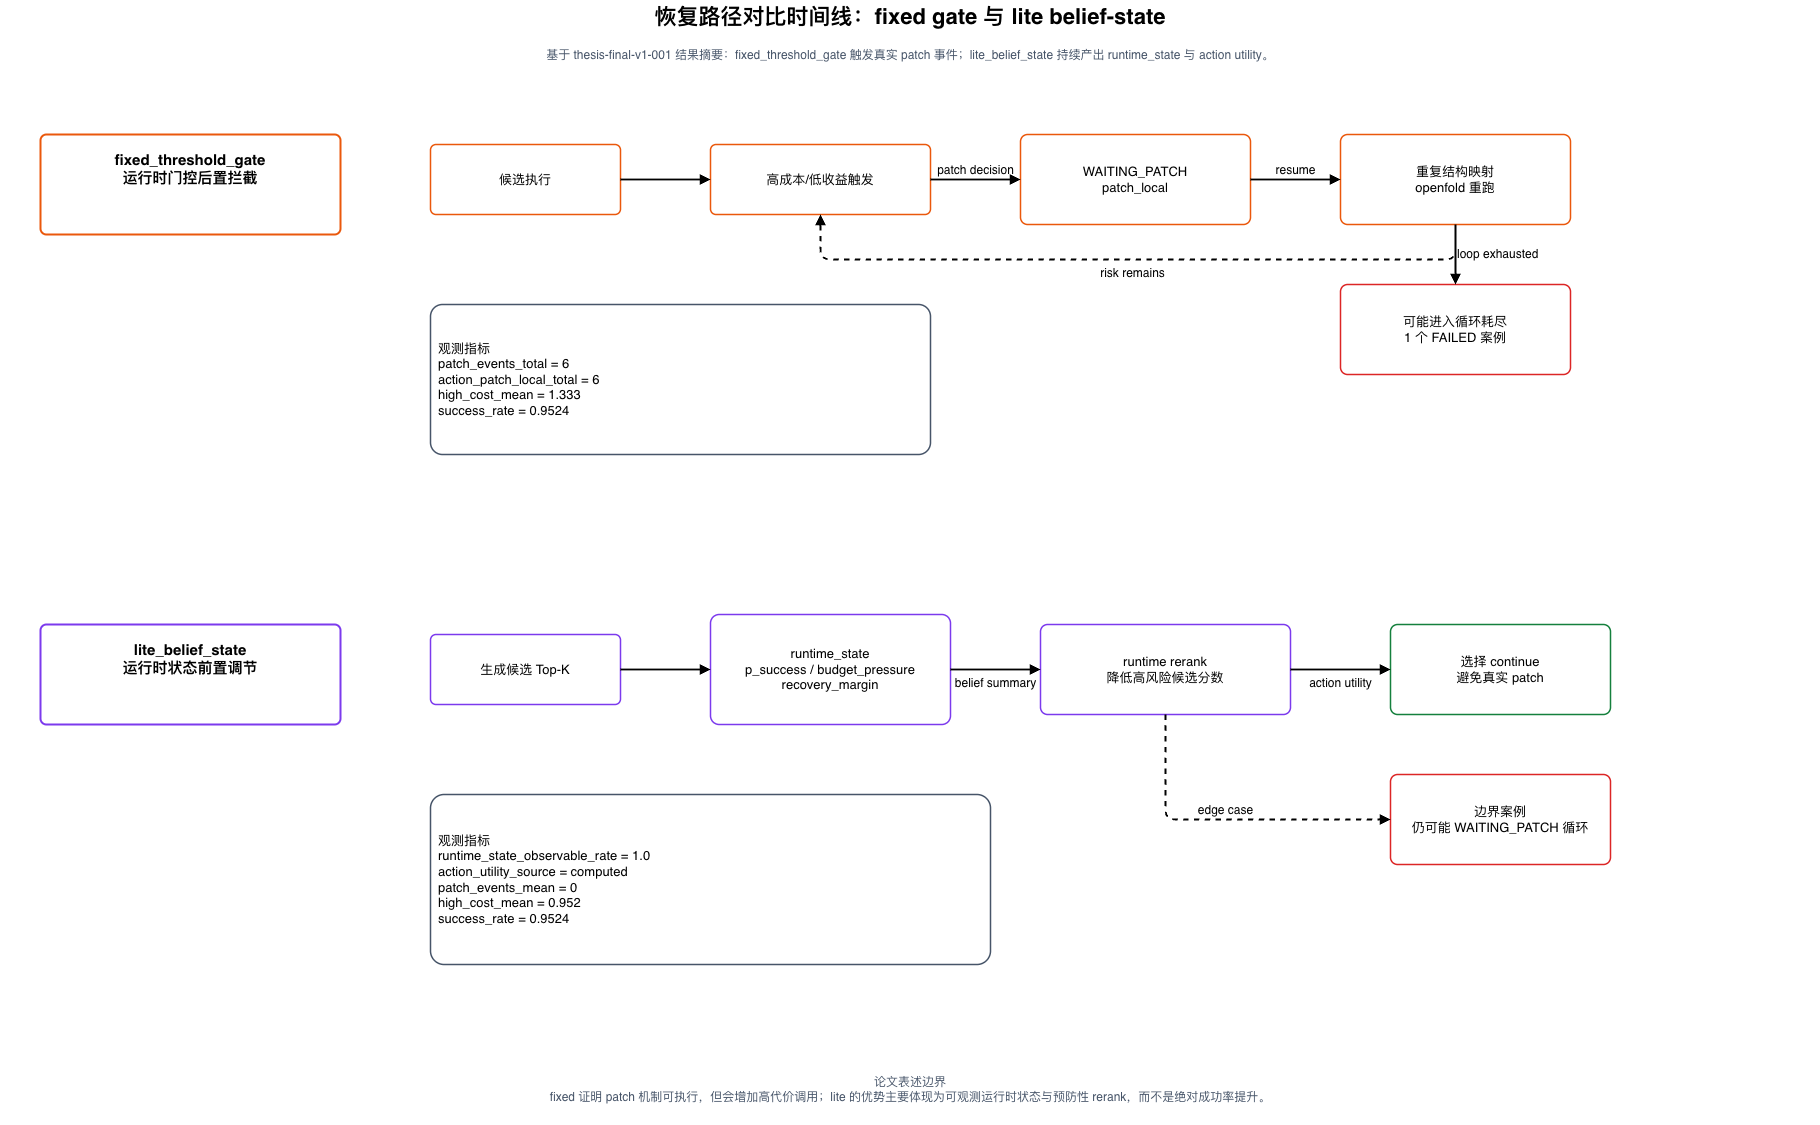

The diagram above was exported from draw.io. Its source (the exported page's mxGraphModel, read from the mxfile embedded in the PNG):
<mxGraphModel dx="1290" dy="1007" grid="1" gridSize="10" guides="1" tooltips="1" connect="1" arrows="1" fold="1" page="1" pageScale="1" pageWidth="1900" pageHeight="1250" background="#FFFFFF" math="0" shadow="0">
  <root>
    <mxCell id="0" />
    <mxCell id="1" parent="0" />
    <mxCell id="title" parent="1" style="fontFamily=Helvetica;fontSize=22;fontStyle=1;align=center;verticalAlign=middle;whiteSpace=wrap;html=1;fillColor=none;strokeColor=none;" value="恢复路径对比时间线：fixed gate 与 lite belief-state" vertex="1">
      <mxGeometry height="34" width="1820" x="40" y="26" as="geometry" />
    </mxCell>
    <mxCell id="subtitle" parent="1" style="fontFamily=Helvetica;fontSize=12;fontColor=#475569;align=center;verticalAlign=middle;whiteSpace=wrap;html=1;fillColor=none;strokeColor=none;" value="基于 thesis-final-v1-001 结果摘要：fixed_threshold_gate 触发真实 patch 事件；lite_belief_state 持续产出 runtime_state 与 action utility。" vertex="1">
      <mxGeometry height="30" width="1740" x="80" y="66" as="geometry" />
    </mxCell>
    <mxCell id="lane1" parent="1" style="rounded=1;whiteSpace=wrap;html=1;arcSize=6;fillColor=#FFFFFF;strokeWidth=2;fontFamily=Helvetica;fontSize=15;fontStyle=1;align=center;verticalAlign=top;spacing=12;strokeColor=#EA580C;" value="fixed_threshold_gate&lt;br&gt;运行时门控后置拦截" vertex="1">
      <mxGeometry height="100" width="300" x="80" y="160" as="geometry" />
    </mxCell>
    <mxCell id="f1" parent="1" style="rounded=1;whiteSpace=wrap;html=1;arcSize=8;fillColor=#FFFFFF;strokeWidth=1.5;fontFamily=Helvetica;fontSize=13;align=center;verticalAlign=middle;spacing=8;strokeColor=#EA580C;" value="候选执行" vertex="1">
      <mxGeometry height="70" width="190" x="470" y="170" as="geometry" />
    </mxCell>
    <mxCell id="f2" parent="1" style="rounded=1;whiteSpace=wrap;html=1;arcSize=8;fillColor=#FFFFFF;strokeWidth=1.5;fontFamily=Helvetica;fontSize=13;align=center;verticalAlign=middle;spacing=8;strokeColor=#EA580C;" value="高成本/低收益触发" vertex="1">
      <mxGeometry height="70" width="220" x="750" y="170" as="geometry" />
    </mxCell>
    <mxCell id="f3" parent="1" style="rounded=1;whiteSpace=wrap;html=1;arcSize=8;fillColor=#FFFFFF;strokeWidth=1.5;fontFamily=Helvetica;fontSize=13;align=center;verticalAlign=middle;spacing=8;strokeColor=#EA580C;" value="WAITING_PATCH&lt;br&gt;patch_local" vertex="1">
      <mxGeometry height="90" width="230" x="1060" y="160" as="geometry" />
    </mxCell>
    <mxCell id="f4" parent="1" style="rounded=1;whiteSpace=wrap;html=1;arcSize=8;fillColor=#FFFFFF;strokeWidth=1.5;fontFamily=Helvetica;fontSize=13;align=center;verticalAlign=middle;spacing=8;strokeColor=#EA580C;" value="重复结构映射&lt;br&gt;openfold 重跑" vertex="1">
      <mxGeometry height="90" width="230" x="1380" y="160" as="geometry" />
    </mxCell>
    <mxCell id="f5" parent="1" style="rounded=1;whiteSpace=wrap;html=1;arcSize=8;fillColor=#FFFFFF;strokeWidth=1.5;fontFamily=Helvetica;fontSize=13;align=center;verticalAlign=middle;spacing=8;strokeColor=#DC2626;" value="可能进入循环耗尽&lt;br&gt;1 个 FAILED 案例" vertex="1">
      <mxGeometry height="90" width="230" x="1380" y="310" as="geometry" />
    </mxCell>
    <mxCell id="fe1" edge="1" parent="1" source="f1" style="endArrow=block;html=1;rounded=1;strokeWidth=1.8;fontSize=12;fontFamily=Helvetica;labelBackgroundColor=none;" target="f2" value="">
      <mxGeometry relative="1" as="geometry" />
    </mxCell>
    <mxCell id="fe2" edge="1" parent="1" source="f2" style="endArrow=block;html=1;rounded=1;strokeWidth=1.8;fontSize=12;fontFamily=Helvetica;labelBackgroundColor=none;labelPosition=center;verticalLabelPosition=top;align=center;verticalAlign=bottom;" target="f3" value="patch decision">
      <mxGeometry relative="1" as="geometry" />
    </mxCell>
    <mxCell id="fe3" edge="1" parent="1" source="f3" style="endArrow=block;html=1;rounded=1;strokeWidth=1.8;fontSize=12;fontFamily=Helvetica;labelBackgroundColor=none;labelPosition=center;verticalLabelPosition=top;align=center;verticalAlign=bottom;" target="f4" value="resume">
      <mxGeometry relative="1" as="geometry" />
    </mxCell>
    <mxCell id="fe4" edge="1" parent="1" source="f4" style="endArrow=block;html=1;rounded=1;strokeWidth=1.8;fontSize=12;fontFamily=Helvetica;labelBackgroundColor=none;dashed=1;labelPosition=center;verticalLabelPosition=bottom;align=center;verticalAlign=top;exitX=0.5;exitY=1;exitDx=0;exitDy=0;entryX=0.5;entryY=1;entryDx=0;entryDy=0;" target="f2" value="risk remains">
      <mxGeometry relative="1" as="geometry">
        <Array as="points">
          <mxPoint x="1495" y="285" />
          <mxPoint x="860" y="285" />
        </Array>
      </mxGeometry>
    </mxCell>
    <mxCell id="fe5" edge="1" parent="1" source="f4" style="endArrow=block;html=1;rounded=1;strokeWidth=1.8;fontSize=12;fontFamily=Helvetica;labelBackgroundColor=none;labelPosition=right;verticalLabelPosition=middle;align=left;verticalAlign=middle;" target="f5" value="loop exhausted">
      <mxGeometry relative="1" as="geometry">
        <Array as="points">
          <mxPoint x="1495" y="285" />
        </Array>
      </mxGeometry>
    </mxCell>
    <mxCell id="fmetric" parent="1" style="rounded=1;whiteSpace=wrap;html=1;arcSize=8;fillColor=#FFFFFF;strokeWidth=1.5;fontFamily=Helvetica;fontSize=13;align=center;verticalAlign=middle;spacing=8;strokeColor=#475569;align=left;" value="观测指标&lt;br&gt;patch_events_total = 6&lt;br&gt;action_patch_local_total = 6&lt;br&gt;high_cost_mean = 1.333&lt;br&gt;success_rate = 0.9524" vertex="1">
      <mxGeometry height="150" width="500" x="470" y="330" as="geometry" />
    </mxCell>
    <mxCell id="lane2" parent="1" style="rounded=1;whiteSpace=wrap;html=1;arcSize=6;fillColor=#FFFFFF;strokeWidth=2;fontFamily=Helvetica;fontSize=15;fontStyle=1;align=center;verticalAlign=top;spacing=12;strokeColor=#7C3AED;" value="lite_belief_state&lt;br&gt;运行时状态前置调节" vertex="1">
      <mxGeometry height="100" width="300" x="80" y="650" as="geometry" />
    </mxCell>
    <mxCell id="l1" parent="1" style="rounded=1;whiteSpace=wrap;html=1;arcSize=8;fillColor=#FFFFFF;strokeWidth=1.5;fontFamily=Helvetica;fontSize=13;align=center;verticalAlign=middle;spacing=8;strokeColor=#7C3AED;" value="生成候选 Top-K" vertex="1">
      <mxGeometry height="70" width="190" x="470" y="660" as="geometry" />
    </mxCell>
    <mxCell id="l2" parent="1" style="rounded=1;whiteSpace=wrap;html=1;arcSize=8;fillColor=#FFFFFF;strokeWidth=1.5;fontFamily=Helvetica;fontSize=13;align=center;verticalAlign=middle;spacing=8;strokeColor=#7C3AED;" value="runtime_state&lt;br&gt;p_success / budget_pressure&lt;br&gt;recovery_margin" vertex="1">
      <mxGeometry height="110" width="240" x="750" y="640" as="geometry" />
    </mxCell>
    <mxCell id="l3" parent="1" style="rounded=1;whiteSpace=wrap;html=1;arcSize=8;fillColor=#FFFFFF;strokeWidth=1.5;fontFamily=Helvetica;fontSize=13;align=center;verticalAlign=middle;spacing=8;strokeColor=#7C3AED;" value="runtime rerank&lt;br&gt;降低高风险候选分数" vertex="1">
      <mxGeometry height="90" width="250" x="1080" y="650" as="geometry" />
    </mxCell>
    <mxCell id="l4" parent="1" style="rounded=1;whiteSpace=wrap;html=1;arcSize=8;fillColor=#FFFFFF;strokeWidth=1.5;fontFamily=Helvetica;fontSize=13;align=center;verticalAlign=middle;spacing=8;strokeColor=#15803D;" value="选择 continue&lt;br&gt;避免真实 patch" vertex="1">
      <mxGeometry height="90" width="220" x="1430" y="650" as="geometry" />
    </mxCell>
    <mxCell id="l5" parent="1" style="rounded=1;whiteSpace=wrap;html=1;arcSize=8;fillColor=#FFFFFF;strokeWidth=1.5;fontFamily=Helvetica;fontSize=13;align=center;verticalAlign=middle;spacing=8;strokeColor=#DC2626;" value="边界案例&lt;br&gt;仍可能 WAITING_PATCH 循环" vertex="1">
      <mxGeometry height="90" width="220" x="1430" y="800" as="geometry" />
    </mxCell>
    <mxCell id="le1" edge="1" parent="1" source="l1" style="endArrow=block;html=1;rounded=1;strokeWidth=1.8;fontSize=12;fontFamily=Helvetica;labelBackgroundColor=none;" target="l2" value="">
      <mxGeometry relative="1" as="geometry" />
    </mxCell>
    <mxCell id="le2" edge="1" parent="1" source="l2" style="endArrow=block;html=1;rounded=1;strokeWidth=1.8;fontSize=12;fontFamily=Helvetica;labelBackgroundColor=none;labelPosition=center;verticalLabelPosition=bottom;align=center;verticalAlign=top;" target="l3" value="belief summary">
      <mxGeometry relative="1" as="geometry" />
    </mxCell>
    <mxCell id="le3" edge="1" parent="1" source="l3" style="endArrow=block;html=1;rounded=1;strokeWidth=1.8;fontSize=12;fontFamily=Helvetica;labelBackgroundColor=none;labelPosition=center;verticalLabelPosition=bottom;align=center;verticalAlign=top;" target="l4" value="action utility">
      <mxGeometry relative="1" as="geometry" />
    </mxCell>
    <mxCell id="le4" edge="1" parent="1" source="l3" style="endArrow=block;html=1;rounded=1;strokeWidth=1.8;fontSize=12;fontFamily=Helvetica;labelBackgroundColor=none;dashed=1;entryX=0;entryY=0.5;entryDx=0;entryDy=0;exitX=0.5;exitY=1;exitDx=0;exitDy=0;labelPosition=center;verticalLabelPosition=top;align=center;verticalAlign=bottom;" target="l5" value="edge case">
      <mxGeometry relative="1" as="geometry">
        <Array as="points">
          <mxPoint x="1205" y="845" />
        </Array>
      </mxGeometry>
    </mxCell>
    <mxCell id="lmetric" parent="1" style="rounded=1;whiteSpace=wrap;html=1;arcSize=8;fillColor=#FFFFFF;strokeWidth=1.5;fontFamily=Helvetica;fontSize=13;align=center;verticalAlign=middle;spacing=8;strokeColor=#475569;align=left;" value="观测指标&lt;br&gt;runtime_state_observable_rate = 1.0&lt;br&gt;action_utility_source = computed&lt;br&gt;patch_events_mean = 0&lt;br&gt;high_cost_mean = 0.952&lt;br&gt;success_rate = 0.9524" vertex="1">
      <mxGeometry height="170" width="560" x="470" y="820" as="geometry" />
    </mxCell>
    <mxCell id="takeaway" parent="1" style="fontFamily=Helvetica;fontSize=12;fontColor=#475569;align=center;verticalAlign=middle;whiteSpace=wrap;html=1;fillColor=none;strokeColor=none;" value="论文表述边界&lt;br&gt;fixed 证明 patch 机制可执行，但会增加高代价调用；lite 的优势主要体现为可观测运行时状态与预防性 rerank，而不是绝对成功率提升。" vertex="1">
      <mxGeometry height="70" width="1280" x="310" y="1080" as="geometry" />
    </mxCell>
  </root>
</mxGraphModel>